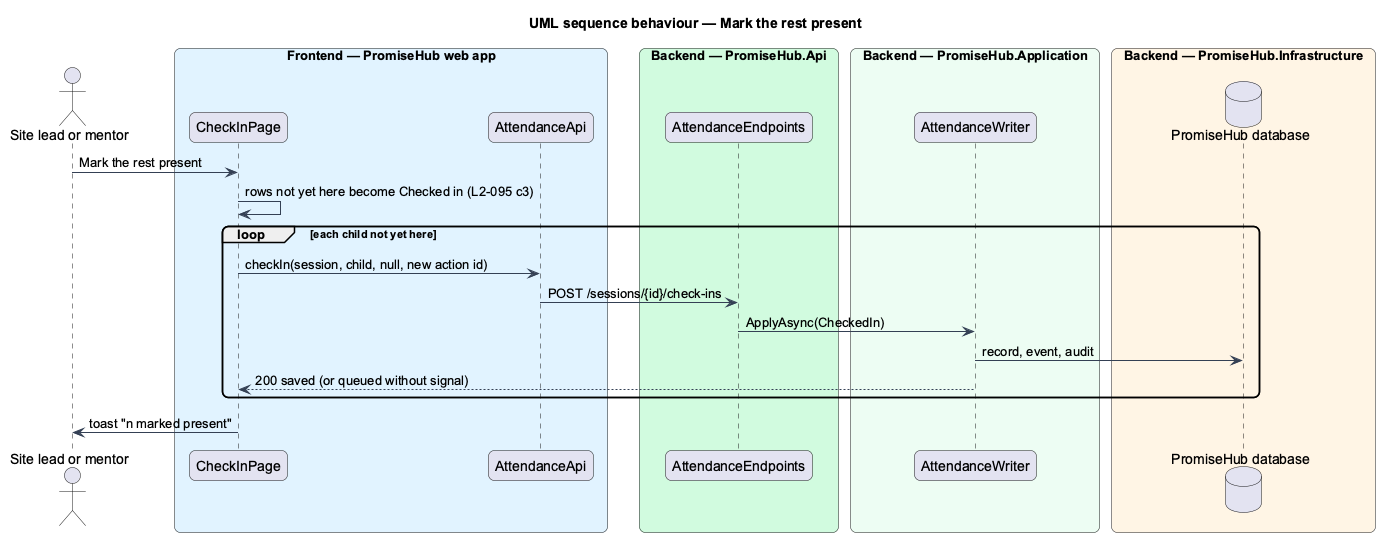

The diagram above was rendered by PlantUML. Its source (embedded in the PNG):
@startuml
title UML sequence behaviour — Mark the rest present
skinparam backgroundColor #FFFFFF
skinparam shadowing false
skinparam roundcorner 12
skinparam defaultFontName Arial
skinparam ArrowColor #344054
actor "Site lead or mentor" as actor
box "Frontend — PromiseHub web app" #E0F2FE
  participant "CheckInPage" as page
  participant "AttendanceApi" as aapi
end box
box "Backend — PromiseHub.Api" #D1FADF
  participant "AttendanceEndpoints" as ep
end box
box "Backend — PromiseHub.Application" #ECFDF3
  participant "AttendanceWriter" as w
end box
box "Backend — PromiseHub.Infrastructure" #FFF4E5
  database "PromiseHub database" as db
end box
actor -> page : Mark the rest present
page -> page : rows not yet here become Checked in (L2-095 c3)
loop each child not yet here
  page -> aapi : checkIn(session, child, null, new action id)
  aapi -> ep : POST /sessions/{id}/check-ins
  ep -> w : ApplyAsync(CheckedIn)
  w -> db : record, event, audit
  w --> page : 200 saved (or queued without signal)
end
page -> actor : toast "n marked present"
@enduml